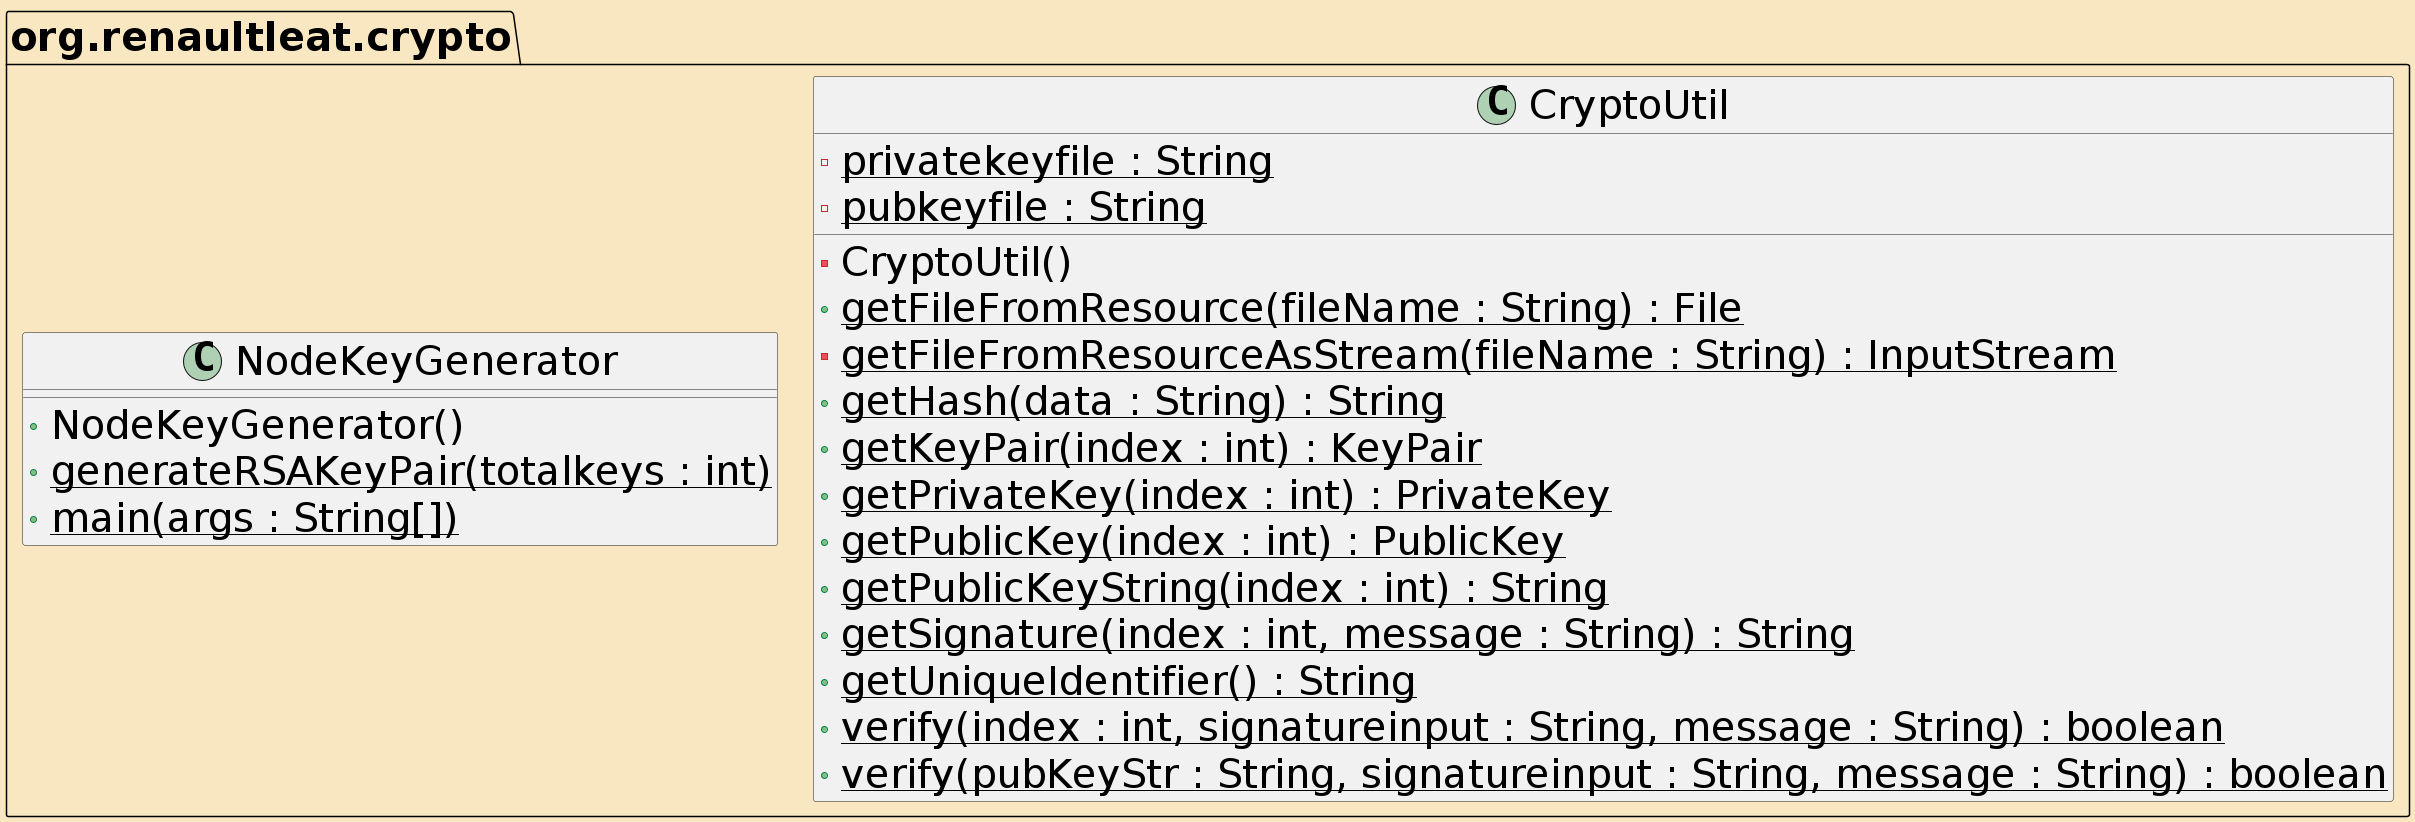

The diagram above was rendered by PlantUML. Its source (embedded in the PNG):
@startuml
skinparam backgroundColor strategy
skinparam defaultFontColor black
skinparam defaultFontSize 40
skinparam ArrowColor mediumturquoise
skinparam ArrowThickness 5
skinparam DefaultFontName Broadway
package org.renaultleat.crypto {
  class CryptoUtil {
    - privatekeyfile : String {static}
    - pubkeyfile : String {static}
    - CryptoUtil()
    + getFileFromResource(fileName : String) : File {static}
    - getFileFromResourceAsStream(fileName : String) : InputStream {static}
    + getHash(data : String) : String {static}
    + getKeyPair(index : int) : KeyPair {static}
    + getPrivateKey(index : int) : PrivateKey {static}
    + getPublicKey(index : int) : PublicKey {static}
    + getPublicKeyString(index : int) : String {static}
    + getSignature(index : int, message : String) : String {static}
    + getUniqueIdentifier() : String {static}
    + verify(index : int, signatureinput : String, message : String) : boolean {static}
    + verify(pubKeyStr : String, signatureinput : String, message : String) : boolean {static}
  }
  class NodeKeyGenerator {
    + NodeKeyGenerator()
    + generateRSAKeyPair(totalkeys : int) {static}
    + main(args : String[]) {static}
  }
}
@enduml